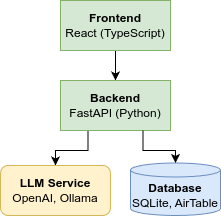

The diagram above was exported from draw.io. Its source (the exported page's mxGraphModel, read from the mxfile embedded in the PNG):
<mxGraphModel dx="2074" dy="1180" grid="1" gridSize="10" guides="1" tooltips="1" connect="1" arrows="1" fold="1" page="1" pageScale="1" pageWidth="850" pageHeight="1100" math="0" shadow="0">
  <root>
    <mxCell id="0" />
    <mxCell id="1" parent="0" />
    <mxCell id="GycjLh7gscWGoUF4Nuwx-9" style="edgeStyle=orthogonalEdgeStyle;rounded=0;orthogonalLoop=1;jettySize=auto;html=1;exitX=0.5;exitY=1;exitDx=0;exitDy=0;entryX=0.5;entryY=0;entryDx=0;entryDy=0;" parent="1" source="GycjLh7gscWGoUF4Nuwx-1" target="GycjLh7gscWGoUF4Nuwx-2" edge="1">
      <mxGeometry relative="1" as="geometry" />
    </mxCell>
    <mxCell id="GycjLh7gscWGoUF4Nuwx-1" value="&lt;b&gt;Frontend&lt;/b&gt;&lt;div&gt;React (TypeScript)&lt;/div&gt;" style="rounded=0;whiteSpace=wrap;html=1;fillColor=#d5e8d4;strokeColor=#82b366;" parent="1" vertex="1">
      <mxGeometry x="200" y="360" width="110" height="50" as="geometry" />
    </mxCell>
    <mxCell id="tOoIKVVempwMK4yhz1N--1" style="edgeStyle=orthogonalEdgeStyle;rounded=0;orthogonalLoop=1;jettySize=auto;html=1;exitX=0.25;exitY=1;exitDx=0;exitDy=0;entryX=0.5;entryY=0;entryDx=0;entryDy=0;" edge="1" parent="1" source="GycjLh7gscWGoUF4Nuwx-2" target="GycjLh7gscWGoUF4Nuwx-5">
      <mxGeometry relative="1" as="geometry" />
    </mxCell>
    <mxCell id="GycjLh7gscWGoUF4Nuwx-2" value="&lt;b&gt;Backend&lt;/b&gt;&lt;div&gt;FastAPI (Python)&lt;/div&gt;" style="rounded=0;whiteSpace=wrap;html=1;fillColor=#d5e8d4;strokeColor=#82b366;" parent="1" vertex="1">
      <mxGeometry x="200" y="440" width="110" height="50" as="geometry" />
    </mxCell>
    <mxCell id="GycjLh7gscWGoUF4Nuwx-4" value="&lt;b&gt;Database&lt;/b&gt;&lt;div&gt;SQLite, AirTable&lt;/div&gt;" style="shape=cylinder3;whiteSpace=wrap;html=1;boundedLbl=1;backgroundOutline=1;size=7;fillColor=#dae8fc;strokeColor=#6c8ebf;" parent="1" vertex="1">
      <mxGeometry x="270" y="522.5" width="90" height="52.5" as="geometry" />
    </mxCell>
    <mxCell id="GycjLh7gscWGoUF4Nuwx-5" value="&lt;b&gt;LLM Service&lt;/b&gt;&lt;br&gt;&lt;div&gt;OpenAI, Ollama&lt;/div&gt;" style="rounded=1;whiteSpace=wrap;html=1;fillColor=#fff2cc;strokeColor=#d6b656;" parent="1" vertex="1">
      <mxGeometry x="140" y="525" width="110" height="50" as="geometry" />
    </mxCell>
    <mxCell id="tOoIKVVempwMK4yhz1N--2" style="edgeStyle=orthogonalEdgeStyle;rounded=0;orthogonalLoop=1;jettySize=auto;html=1;exitX=0.75;exitY=1;exitDx=0;exitDy=0;entryX=0.5;entryY=0;entryDx=0;entryDy=0;entryPerimeter=0;" edge="1" parent="1" source="GycjLh7gscWGoUF4Nuwx-2" target="GycjLh7gscWGoUF4Nuwx-4">
      <mxGeometry relative="1" as="geometry" />
    </mxCell>
  </root>
</mxGraphModel>